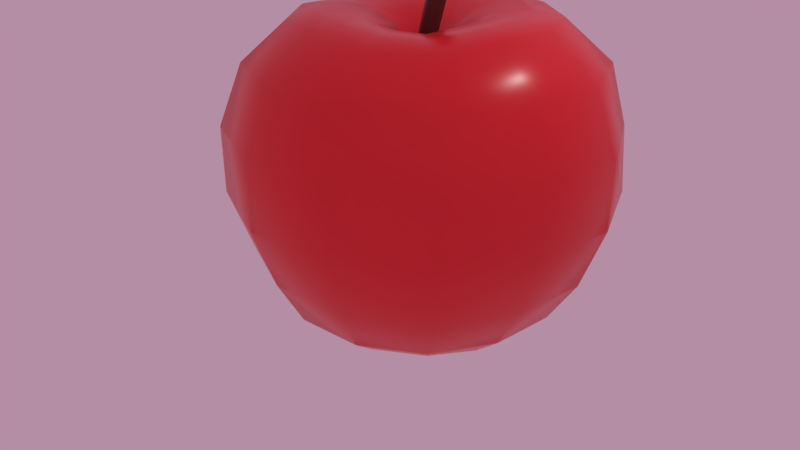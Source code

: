# Source: apple1_1.blend  (saved by Blender 3.6.11; exported with 4.5.12 LTS)
import bpy
from mathutils import Matrix  # noqa: F401  (used for matrix-valued properties, if any)

bpy.ops.wm.read_factory_settings(use_empty=True)
scene = bpy.context.scene
scene.name = 'Scene'

# ---- collections
col_collection_1 = bpy.data.collections.new('Collection 1'); scene.collection.children.link(col_collection_1)

# ---- images (referenced by path relative to the original .blend; pixels are not part of the script)
import os
ASSET_DIR = os.environ.get("B2B_ASSET_DIR", "")  # directory of the original .blend (textures are referenced by path, not embedded)
HERE = os.path.dirname(os.path.abspath(__file__))  # packed textures are extracted next to this script under _unpacked/

def load_image(name, relpath, width, height, colorspace="sRGB"):
    """Load a texture the original file referenced (path relative to the .blend, or extracted next to this script)."""
    p = next((c for c in (os.path.join(HERE, relpath), os.path.join(ASSET_DIR, relpath)) if relpath and os.path.exists(c)), "")
    if p:
        img = bpy.data.images.load(p, check_existing=True)
        img.name = name
    else:  # same state as the original file: an image datablock whose file is absent (Cycles renders it pink)
        img = bpy.data.images.new(name, width, height)
        img.source = "FILE"
        img.filepath = "//" + (relpath or name)
    img.colorspace_settings.name = colorspace
    return img
img_apple_1_material_roughness_jpg = load_image('Apple_1_material_Roughness.jpg', 'Apple_1_material_Roughness.jpg', 1024, 1024, 'sRGB')

# ---- materials (node trees are filled in below, after node groups)
mat_apple_1_material = bpy.data.materials.new('Apple_1_material')
mat_apple_1_material.alpha_threshold = 0.0
mat_apple_1_material.roughness = 0.5
mat_material = bpy.data.materials.new('Material')

# ---- node groups
ng_auto_smooth = bpy.data.node_groups.new('Auto Smooth', 'GeometryNodeTree')
_s = ng_auto_smooth.interface.new_socket(name='Geometry', in_out='OUTPUT', socket_type='NodeSocketGeometry')
_s = ng_auto_smooth.interface.new_socket(name='Geometry', in_out='INPUT', socket_type='NodeSocketGeometry')
_s = ng_auto_smooth.interface.new_socket(name='Angle', in_out='INPUT', socket_type='NodeSocketFloat')
_s.subtype = 'ANGLE'
_s.min_value = 0.0
_s.max_value = 3.142
ng_auto_smooth.is_modifier = True
_N = ng_auto_smooth.nodes; _L = ng_auto_smooth.links
n0 = _N.new('NodeGroupOutput'); n0.name = 'Group Output'; n0.location = (480, -100)
n1 = _N.new('NodeGroupInput'); n1.name = 'Group Input'; n1.location = (-420, -300)
n2 = _N.new('NodeGroupInput'); n2.name = 'Group Input.001'; n2.location = (-60, -100)
n3 = _N.new('GeometryNodeSetShadeSmooth'); n3.name = 'Set Shade Smooth'; n3.location = (120, -100)
n3.domain = 'EDGE'
n4 = _N.new('GeometryNodeSetShadeSmooth'); n4.name = 'Set Shade Smooth.001'; n4.location = (300, -100)
n5 = _N.new('GeometryNodeInputMeshEdgeAngle'); n5.name = 'Edge Angle'; n5.location = (-420, -220)
n6 = _N.new('GeometryNodeInputEdgeSmooth'); n6.name = 'Is Edge Smooth'; n6.location = (-60, -160)
n7 = _N.new('GeometryNodeInputShadeSmooth'); n7.name = 'Is Face Smooth'; n7.location = (-240, -340)
n8 = _N.new('FunctionNodeBooleanMath'); n8.name = 'Boolean Math'; n8.location = (-60, -220)
n9 = _N.new('FunctionNodeCompare'); n9.name = 'Compare'; n9.location = (-240, -180)
n9.operation = 'LESS_EQUAL'
_L.new(n5.outputs[0], n9.inputs[0])
_L.new(n4.outputs[0], n0.inputs[0])
_L.new(n1.outputs[1], n9.inputs[1])
_L.new(n9.outputs[0], n8.inputs[0])
_L.new(n7.outputs[0], n8.inputs[1])
_L.new(n2.outputs[0], n3.inputs[0])
_L.new(n6.outputs[0], n3.inputs[1])
_L.new(n3.outputs[0], n4.inputs[0])
_L.new(n8.outputs[0], n3.inputs[2])
n0.is_active_output = True

# ---- material node trees
mat_apple_1_material.use_nodes = True; mat_apple_1_material.node_tree.nodes.clear()
_N = mat_apple_1_material.node_tree.nodes; _L = mat_apple_1_material.node_tree.links
n0 = _N.new('ShaderNodeOutputMaterial'); n0.name = 'Material Output'; n0.location = (117, 334)
n1 = _N.new('ShaderNodeTexImage'); n1.name = 'Image Texture.001'; n1.location = (-540, 98)
n1.width = 154
n1.image = img_apple_1_material_roughness_jpg
n2 = _N.new('ShaderNodeBsdfPrincipled'); n2.name = 'Principled BSDF'; n2.location = (-218, 421)
n2.width = 226
n2.subsurface_method = 'BURLEY'
n2.inputs[0].default_value = (0.8, 0.01264, 0.01988, 1.0)
n2.inputs[3].default_value = 1.45
n2.inputs[9].default_value = (1.0, 1.0, 1.0)
n2.inputs[27].default_value = (0.0, 0.0, 0.0, 1.0)
n2.inputs[28].default_value = 1.0
n3 = _N.new('ShaderNodeTexImage'); n3.name = 'Image Texture.002'; n3.location = (-609, 434)
n3.image = img_apple_1_material_roughness_jpg
_L.new(n2.outputs[0], n0.inputs[0])
_L.new(n1.outputs[0], n2.inputs[2])
n0.is_active_output = True
mat_material.use_nodes = True; mat_material.node_tree.nodes.clear()
_N = mat_material.node_tree.nodes; _L = mat_material.node_tree.links
n0 = _N.new('ShaderNodeBsdfPrincipled'); n0.name = 'Principled BSDF'; n0.location = (10, 300)
n0.distribution = 'GGX'
n0.subsurface_method = 'RANDOM_WALK_SKIN'
n0.inputs[0].default_value = (0.08689, 0.01745, 0.01504, 1.0)
n0.inputs[3].default_value = 1.45
n0.inputs[27].default_value = (0.0, 0.0, 0.0, 1.0)
n0.inputs[28].default_value = 1.0
n1 = _N.new('ShaderNodeOutputMaterial'); n1.name = 'Material Output'; n1.location = (300, 300)
_L.new(n0.outputs[0], n1.inputs[0])
n1.is_active_output = True

# ---- world
world_world = bpy.data.worlds.new('World'); scene.world = world_world
world_world.color = (0.4575, 0.2714, 0.3721)
world_world.use_sun_shadow = False
world_world.sun_shadow_jitter_overblur = 0.0
world_world.cycles.sampling_method = 'MANUAL'

# ---- cameras
cam_camera = bpy.data.cameras.new('Camera')
cam_camera.clip_end = 100.0
cam_camera.lens = 35.0
cam_camera.sensor_width = 32.0
cam_camera.sensor_height = 18.0
cam_camera.ortho_scale = 7.314
cam_camera.dof.focus_distance = 0.0

# ---- lights
light_lamp = bpy.data.lights.new('Lamp', 'POINT')
light_lamp.transmission_factor = 0.0
light_lamp.cutoff_distance = 30.0
light_lamp.energy = 100.0
light_lamp.shadow_buffer_clip_start = 1.001
light_lamp.shadow_soft_size = 0.1
light_lamp.shadow_maximum_resolution = 0.006
light_lamp.use_absolute_resolution = True

# ---- meshes
me_apple = bpy.data.meshes.new('apple')
me_apple.from_pydata([(-0.2151, 0.01824, 0.7587), (-1.503, 0.06164, 1.225), (-1.978, 0.1315, 0.8408), (-2.215, 0.1154, 0.1476), (-2.159, 0.1154, -0.6285), (-0.4369, -0.06682, -2.184), (-0.1876, 0.1005, 0.7689), (-1.31, 0.7248, 1.291), (-1.796, 1.005, 0.849), (-2.007, 1.123, 0.1476), (-1.951, 1.122, -0.6285), (-1.778, 1.011, -1.352), (-1.505, 0.8103, -1.876), (-0.3526, 0.07284, -2.179), (0.05096, 0.01901, 0.6201), (-0.08949, 0.1785, 0.7736), (-0.8419, 1.203, 1.315), (-1.156, 1.604, 0.9215), (-1.3, 1.848, 0.171), (-1.297, 1.827, -0.6285), (-1.158, 1.654, -1.351), (-0.9576, 1.382, -1.878), (-0.1686, 0.2434, -2.179), (-0.1723, 1.422, 1.316), (-0.2273, 1.876, 0.9365), (-0.2649, 2.165, 0.2454), (-0.2649, 2.152, -0.6123), (-0.2281, 1.935, -1.35), (-0.1956, 1.623, -1.884), (0.03888, 0.1832, 0.7736), (0.5588, 1.321, 1.316), (0.8061, 1.721, 0.9366), (0.8928, 1.995, 0.2455), (0.8928, 1.982, -0.6123), (0.8086, 1.778, -1.35), (0.6206, 1.515, -1.884), (0.02701, 0.2354, -2.164), (0.1655, 0.09844, 0.7754), (1.118, 0.9615, 1.306), (1.549, 1.279, 0.8511), (1.695, 1.407, 0.1614), (1.73, 1.471, -0.6285), (1.551, 1.288, -1.351), (1.268, 1.095, -1.879), (0.1573, 0.06898, -2.179), (1.429, 0.3373, 1.328), (1.965, 0.4223, 0.8537), (2.215, 0.4858, 0.1476), (2.215, 0.4858, -0.6285), (1.968, 0.4218, -1.351), (1.631, 0.3782, -1.879), (0.1375, -0.08244, 0.7633), (1.396, -0.3282, 1.327), (1.888, -0.4532, 0.855), (2.138, -0.511, 0.1476), (2.138, -0.511, -0.6285), (1.894, -0.4559, -1.35), (1.586, -0.3874, -1.884), (0.2219, -0.1231, -2.165), (1.082, -0.9734, 1.24), (1.446, -1.264, 0.8416), (1.644, -1.44, 0.1476), (1.644, -1.44, -0.6285), (1.451, -1.27, -1.35), (1.22, -1.077, -1.884), (0.08333, -0.2918, -2.172), (0.03309, -0.2117, 0.7673), (0.5056, -1.332, 1.225), (0.6832, -1.791, 0.8408), (0.7774, -2.039, 0.1476), (0.7774, -2.039, -0.6285), (0.6857, -1.798, -1.35), (0.5779, -1.522, -1.884), (-0.08953, -0.164, 0.7735), (-0.1791, -1.407, 1.288), (-0.2432, -1.901, 0.8408), (-0.2709, -2.165, 0.1476), (-0.2709, -2.165, -0.6285), (-0.244, -1.909, -1.35), (-0.1996, -1.617, -1.884), (-0.1292, -0.3534, -2.179), (-0.08712, -0.0555, -2.111), (-0.8447, -1.153, 1.288), (-1.162, -1.549, 0.8408), (-1.307, -1.778, 0.1476), (-1.307, -1.778, -0.6285), (-1.166, -1.555, -1.35), (-0.954, -1.339, -1.882), (-0.3066, -0.2512, -2.179), (-0.1877, -0.06239, 0.7689), (-1.308, -0.5899, 1.288), (-1.792, -0.7434, 0.8408), (-2.005, -0.8752, 0.1476), (-1.949, -0.8752, -0.6285), (-1.779, -0.7469, -1.35), (-1.48, -0.7082, -1.882), (-1.964, 0.1306, -1.351), (-1.661, 0.04282, -1.88), (-1.177, 0.6485, -2.148), (-0.7512, 1.105, -2.15), (-0.1557, 1.306, -2.153), (0.4806, 1.223, -2.152), (0.9923, 0.8841, -2.15), (1.28, 0.3229, -2.15), (1.203, -0.2962, -2.216), (0.967, -0.8348, -2.153), (0.4579, -1.187, -2.153), (-0.1578, -1.263, -2.153), (-0.7495, -1.042, -2.152), (-1.165, -0.5543, -2.152), (-1.297, 0.03829, -2.129), (-1.158, 0.03767, 1.27), (-1.002, 0.5487, 1.348), (-0.6395, 0.9254, 1.37), (-0.1337, 1.1, 1.414), (0.4134, 1.028, 1.417), (0.8433, 0.7436, 1.368), (1.084, 0.2696, 1.382), (1.068, -0.2461, 1.37), (0.8257, -0.7306, 1.294), (0.3868, -1.014, 1.312), (-0.1371, -1.073, 1.357), (-0.641, -0.8814, 1.357), (-1.001, -0.4639, 1.347), (-0.6997, 0.0263, 1.245), (-0.6055, 0.3294, 1.278), (-0.3899, 0.5549, 1.292), (-0.09245, 0.6599, 1.341), (0.228, 0.6182, 1.34), (0.4829, 0.4482, 1.292), (0.6259, 0.1688, 1.3), (0.6183, -0.1378, 1.29), (0.4748, -0.4221, 1.243), (0.2158, -0.5919, 1.261), (-0.09399, -0.6274, 1.286), (-0.3906, -0.5147, 1.286), (-0.605, -0.271, 1.278), (-0.4535, 0.02182, 1.139), (-0.3946, 0.2136, 1.161), (-0.2582, 0.3577, 1.171), (-0.07115, 0.4247, 1.171), (0.1299, 0.3995, 1.171), (0.292, 0.2915, 1.172), (0.3837, 0.115, 1.178), (0.3793, -0.08026, 1.169), (0.2862, -0.2579, 1.137), (0.1233, -0.4325, 1.152), (-0.07188, -0.3896, 1.168), (-0.2583, -0.3182, 1.168), (-0.342, -0.1659, 1.16), (-0.2863, 0.02009, 0.994), (-0.264, 0.1423, 1.008), (-0.1769, 0.2342, 1.014), (-0.05832, 0.2773, 1.014), (0.06865, 0.2611, 1.013), (0.1711, 0.1916, 1.013), (0.2287, 0.08, 1.016), (0.2269, -0.0438, 1.01), (0.1694, -0.1767, 0.9914), (0.06575, -0.2932, 1.003), (-0.05871, -0.263, 1.012), (-0.1612, -0.1958, 1.012), (-0.2122, -0.09976, 1.008), (-0.8743, 0.3886, -2.336), (-0.5826, 0.7113, -2.337), (-0.1725, 0.8602, -2.338), (0.2644, 0.8057, -2.338), (0.6216, 0.5624, -2.337), (0.823, 0.1747, -2.337), (0.8168, -0.2565, -2.338), (0.6148, -0.6403, -2.338), (0.2609, -0.8887, -2.291), (-0.1731, -0.9395, -2.338), (-0.5823, -0.7852, -2.338), (-0.8542, -0.4443, -2.292), (-0.9525, -0.01481, -2.236), (-0.5377, 0.1902, -2.269), (-0.3732, 0.3732, -2.269), (-0.1417, 0.4584, -2.27), (0.1049, 0.4278, -2.27), (0.3071, 0.2895, -2.269), (0.4212, 0.07049, -2.269), (0.4187, -0.1741, -2.319), (0.3043, -0.3916, -2.27), (0.1043, -0.5378, -2.2), (-0.1504, -0.5666, -2.237), (-0.3732, -0.4736, -2.27), (-0.5367, -0.2867, -2.27), (-0.6039, -0.04654, -2.242), (0.02081, 0.1, 0.6141), (0.3298, 0.1931, 2.295), (0.1075, 0.04996, 0.6141), (0.4417, 0.1245, 2.295), (0.1075, -0.05011, 0.6141), (0.4417, 0.01114, 2.295), (0.02081, -0.1001, 0.6141), (0.3298, -0.03359, 2.295), (-0.06586, -0.05011, 0.6141), (0.2317, 0.0231, 2.295), (-0.06586, 0.04996, 0.6141), (0.2317, 0.1365, 2.295), (0.2966, 0.09943, 1.652), (0.3074, -0.007418, 1.652), (0.1981, -0.0711, 1.652), (0.09965, -0.01426, 1.652), (0.09965, 0.09943, 1.652), (0.1981, 0.1563, 1.652), (0.1364, 0.07417, 1.055), (0.1364, -0.03271, 1.055), (0.04386, -0.08615, 1.055), (-0.0487, -0.03271, 1.055), (-0.0487, 0.07417, 1.055), (0.04386, 0.1276, 1.055), (0.4585, 0.1287, 2.254), (0.3226, 0.2112, 2.254), (0.4585, -0.01235, 2.254), (0.3226, -0.07093, 2.254), (0.2004, -0.0003879, 2.254), (0.2004, 0.1407, 2.254), (0.3298, 0.07978, 2.338)], [], [(3, 2, 8, 9), (81, 5, 13), (150, 0, 6, 151), (97, 96, 11, 12), (4, 3, 9, 10), (2, 1, 7, 8), (110, 97, 12, 98), (0, 14, 6), (96, 4, 10, 11), (10, 9, 18, 19), (8, 7, 16, 17), (98, 12, 21, 99), (6, 14, 15), (11, 10, 19, 20), (9, 8, 17, 18), (81, 13, 22), (151, 6, 15, 152), (12, 11, 20, 21), (17, 16, 23, 24), (99, 21, 28, 100), (20, 19, 26, 27), (18, 17, 24, 25), (152, 15, 153), (21, 20, 27, 28), (19, 18, 25, 26), (100, 28, 35, 101), (15, 14, 29), (27, 26, 33, 34), (25, 24, 31, 32), (81, 22, 36), (153, 15, 29, 154), (28, 27, 34, 35), (26, 25, 32, 33), (24, 23, 30, 31), (34, 33, 41, 42), (32, 31, 39, 40), (81, 36, 44), (154, 29, 37, 155), (35, 34, 42, 43), (33, 32, 40, 41), (31, 30, 38, 39), (101, 35, 43, 102), (29, 14, 37), (40, 39, 46, 47), (155, 37, 156), (43, 42, 49, 50), (41, 40, 47, 48), (39, 38, 45, 46), (102, 43, 50, 103), (42, 41, 48, 49), (156, 37, 51, 157), (50, 49, 56, 57), (48, 47, 54, 55), (46, 45, 52, 53), (103, 50, 57, 104), (37, 14, 51), (49, 48, 55, 56), (47, 46, 53, 54), (81, 44, 58), (55, 54, 61, 62), (53, 52, 59, 60), (104, 57, 64, 105), (56, 55, 62, 63), (54, 53, 60, 61), (81, 58, 65), (157, 51, 158), (57, 56, 63, 64), (60, 59, 67, 68), (105, 64, 72, 106), (51, 14, 66), (63, 62, 70, 71), (61, 60, 68, 69), (158, 51, 66, 159), (64, 63, 71, 72), (62, 61, 69, 70), (66, 14, 73), (71, 70, 77, 78), (69, 68, 75, 76), (81, 65, 80), (159, 66, 73, 160), (72, 71, 78, 79), (70, 69, 76, 77), (68, 67, 74, 75), (106, 72, 79, 107), (76, 75, 83, 84), (81, 80, 88), (160, 73, 161), (79, 78, 86, 87), (77, 76, 84, 85), (75, 74, 82, 83), (107, 79, 87, 108), (78, 77, 85, 86), (161, 73, 89, 162), (87, 86, 94, 95), (85, 84, 92, 93), (83, 82, 90, 91), (108, 87, 95, 109), (73, 14, 89), (86, 85, 93, 94), (84, 83, 91, 92), (95, 94, 96, 97), (93, 92, 3, 4), (91, 90, 1, 2), (109, 95, 97, 110), (89, 14, 0), (94, 93, 4, 96), (92, 91, 2, 3), (81, 88, 5), (162, 89, 0, 150), (174, 109, 110, 175), (173, 108, 109, 174), (172, 107, 108, 173), (171, 106, 107, 172), (170, 105, 106, 171), (169, 104, 105, 170), (168, 103, 104, 169), (167, 102, 103, 168), (166, 101, 102, 167), (165, 100, 101, 166), (164, 99, 100, 165), (163, 98, 99, 164), (175, 110, 98, 163), (90, 123, 111, 1), (82, 122, 123, 90), (74, 121, 122, 82), (67, 120, 121, 74), (59, 119, 120, 67), (52, 118, 119, 59), (45, 117, 118, 52), (38, 116, 117, 45), (30, 115, 116, 38), (23, 114, 115, 30), (16, 113, 114, 23), (7, 112, 113, 16), (1, 111, 112, 7), (123, 136, 124, 111), (122, 135, 136, 123), (121, 134, 135, 122), (120, 133, 134, 121), (119, 132, 133, 120), (118, 131, 132, 119), (117, 130, 131, 118), (116, 129, 130, 117), (115, 128, 129, 116), (114, 127, 128, 115), (113, 126, 127, 114), (112, 125, 126, 113), (111, 124, 125, 112), (136, 149, 137, 124), (135, 148, 149, 136), (134, 147, 148, 135), (133, 146, 147, 134), (132, 145, 146, 133), (131, 144, 145, 132), (130, 143, 144, 131), (129, 142, 143, 130), (128, 141, 142, 129), (127, 140, 141, 128), (126, 139, 140, 127), (125, 138, 139, 126), (124, 137, 138, 125), (149, 162, 150, 137), (148, 161, 162, 149), (147, 160, 161, 148), (146, 159, 160, 147), (145, 158, 159, 146), (144, 157, 158, 145), (143, 156, 157, 144), (142, 155, 156, 143), (141, 154, 155, 142), (140, 153, 154, 141), (139, 152, 153, 140), (138, 151, 152, 139), (137, 150, 151, 138), (188, 175, 163, 176), (176, 163, 164, 177), (177, 164, 165, 178), (178, 165, 166, 179), (179, 166, 167, 180), (180, 167, 168, 181), (181, 168, 169, 182), (182, 169, 170, 183), (183, 170, 171, 184), (184, 171, 172, 185), (185, 172, 173, 186), (186, 173, 174, 187), (187, 174, 175, 188), (88, 187, 188, 5), (88, 186, 187), (80, 185, 186, 88), (65, 184, 185, 80), (65, 183, 184), (58, 182, 183, 65), (44, 181, 182, 58), (44, 180, 181), (36, 179, 180, 44), (22, 178, 179, 36), (22, 177, 178), (13, 176, 177, 22), (5, 188, 176, 13), (206, 214, 213, 201), (201, 213, 215, 202), (202, 215, 216, 203), (196, 194, 219), (203, 216, 217, 204), (204, 217, 218, 205), (189, 191, 193, 195, 197, 199), (212, 206, 201, 207), (207, 201, 202, 208), (208, 202, 203, 209), (209, 203, 204, 210), (210, 204, 205, 211), (211, 205, 206, 212), (199, 211, 212, 189), (197, 210, 211, 199), (195, 209, 210, 197), (193, 208, 209, 195), (191, 207, 208, 193), (189, 212, 207, 191), (205, 218, 214, 206), (190, 192, 213, 214), (192, 194, 215, 213), (194, 196, 216, 215), (196, 198, 217, 216), (198, 200, 218, 217), (200, 190, 214, 218), (198, 196, 219), (200, 198, 219), (192, 190, 219), (190, 200, 219), (194, 192, 219)])
me_apple.polygons.foreach_set('use_smooth', [True] * 231)
me_apple.polygons.foreach_set('material_index', [0, 0, 0, 0, 0, 0, 0, 0, 0, 0, 0, 0, 0, 0, 0, 0, 0, 0, 0, 0, 0, 0, 0, 0, 0, 0, 0, 0, 0, 0, 0, 0, 0, 0, 0, 0, 0, 0, 0, 0, 0, 0, 1, 0, 0, 0, 0, 0, 0, 0, 0, 0, 0, 0, 0, 0, 0, 0, 0, 0, 0, 0, 0, 0, 0, 0, 0, 0, 0, 0, 0, 0, 0, 0, 0, 1, 0, 0, 0, 0, 0, 0, 0, 0, 0, 0, 1, 0, 0, 0, 0, 0, 0, 0, 0, 0, 0, 0, 0, 0, 0, 0, 0, 0, 0, 0, 0, 0, 0, 0, 0, 0, 0, 0, 0, 0, 0, 0, 0, 0, 0, 0, 0, 0, 0, 0, 0, 0, 0, 0, 0, 0, 0, 0, 0, 0, 0, 0, 0, 0, 0, 0, 0, 0, 0, 0, 0, 0, 0, 0, 0, 0, 0, 0, 0, 0, 0, 0, 0, 0, 0, 0, 0, 0, 0, 0, 0, 0, 0, 0, 0, 0, 0, 0, 0, 0, 0, 0, 0, 0, 0, 0, 0, 0, 0, 0, 0, 0, 0, 0, 0, 0, 0, 0, 0, 0, 0, 0, 0, 0, 1, 1, 1, 1, 1, 1, 1, 1, 1, 1, 1, 1, 1, 1, 1, 1, 1, 1, 1, 1, 1, 1, 1, 1, 1, 1, 1, 1, 1, 1, 1])
_uv = me_apple.uv_layers.new(name='UVMap')
_uv.uv.foreach_set('vector', [0.4531, 0.4659, 0.5174, 0.4321, 0.5668, 0.4903, 0.5277, 0.5496, 0.2377, 0.7637, 0.2157, 0.7619, 0.222, 0.7537, 0.2838, 0.2986, 0.28, 0.2785, 0.2846, 0.2769, 0.2976, 0.2937, 0.1258, 0.7436, 0.07907, 0.7294, 0.1055, 0.6572, 0.1434, 0.6899, 0.3489, 0.5239, 0.4531, 0.4659, 0.5277, 0.5496, 0.4732, 0.6446, 0.5174, 0.4321, 0.5593, 0.4023, 0.5982, 0.4406, 0.5668, 0.4903, 0.1568, 0.7479, 0.1258, 0.7436, 0.1434, 0.6899, 0.1703, 0.7073, 0.28, 0.2785, 0.2776, 0.2662, 0.2846, 0.2769, 0.07907, 0.7294, 0.001696, 0.7187, 0.04818, 0.6131, 0.1055, 0.6572, 0.4732, 0.6446, 0.5277, 0.5496, 0.6312, 0.5847, 0.6184, 0.6893, 0.5668, 0.4903, 0.5982, 0.4406, 0.6479, 0.455, 0.6393, 0.5061, 0.1703, 0.7073, 0.1434, 0.6899, 0.1873, 0.653, 0.2027, 0.6802, 0.2846, 0.2769, 0.2776, 0.2662, 0.288, 0.2709, 0.1055, 0.6572, 0.04818, 0.6131, 0.1272, 0.5444, 0.1642, 0.6095, 0.5277, 0.5496, 0.5668, 0.4903, 0.6393, 0.5061, 0.6312, 0.5847, 0.2377, 0.7637, 0.222, 0.7537, 0.2348, 0.7446, 0.2976, 0.2937, 0.2846, 0.2769, 0.288, 0.2709, 0.3077, 0.2829, 0.1434, 0.6899, 0.1055, 0.6572, 0.1642, 0.6095, 0.1873, 0.653, 0.6393, 0.5061, 0.6479, 0.455, 0.7003, 0.4449, 0.7184, 0.4891, 0.2027, 0.6802, 0.1873, 0.653, 0.2441, 0.6431, 0.244, 0.6723, 0.1642, 0.6095, 0.1272, 0.5444, 0.2435, 0.5155, 0.2452, 0.5929, 0.6312, 0.5847, 0.6393, 0.5061, 0.7184, 0.4891, 0.7437, 0.5564, 0.3077, 0.2829, 0.288, 0.2709, 0.3109, 0.2678, 0.1873, 0.653, 0.1642, 0.6095, 0.2452, 0.5929, 0.2441, 0.6431, 0.6184, 0.6893, 0.6312, 0.5847, 0.7437, 0.5564, 0.7923, 0.6711, 0.244, 0.6723, 0.2441, 0.6431, 0.3013, 0.6571, 0.2858, 0.6823, 0.288, 0.2709, 0.2776, 0.2662, 0.2871, 0.2637, 0.2452, 0.5929, 0.2435, 0.5155, 0.3701, 0.5485, 0.3307, 0.6176, 0.7437, 0.5564, 0.7184, 0.4891, 0.7856, 0.4363, 0.8419, 0.4833, 0.2377, 0.7637, 0.2348, 0.7446, 0.2468, 0.7468, 0.3109, 0.2678, 0.288, 0.2709, 0.2871, 0.2637, 0.3065, 0.2534, 0.2441, 0.6431, 0.2452, 0.5929, 0.3307, 0.6176, 0.3013, 0.6571, 0.7923, 0.6711, 0.7437, 0.5564, 0.8419, 0.4833, 0.935, 0.5501, 0.7184, 0.4891, 0.7003, 0.4449, 0.7449, 0.4123, 0.7856, 0.4363, 0.3307, 0.6176, 0.3701, 0.5485, 0.4486, 0.6248, 0.3885, 0.6675, 0.8419, 0.4833, 0.7856, 0.4363, 0.8245, 0.3764, 0.8948, 0.389, 0.2377, 0.7637, 0.2468, 0.7468, 0.2539, 0.7578, 0.3065, 0.2534, 0.2871, 0.2637, 0.2809, 0.258, 0.2975, 0.2418, 0.3013, 0.6571, 0.3307, 0.6176, 0.3885, 0.6675, 0.3443, 0.6926, 0.935, 0.5501, 0.8419, 0.4833, 0.8948, 0.389, 0.9929, 0.4106, 0.7856, 0.4363, 0.7449, 0.4123, 0.769, 0.3684, 0.8245, 0.3764, 0.2858, 0.6823, 0.3013, 0.6571, 0.3443, 0.6926, 0.3177, 0.7088, 0.2871, 0.2637, 0.2776, 0.2662, 0.2809, 0.258, 0.8948, 0.389, 0.8245, 0.3764, 0.822, 0.2972, 0.8892, 0.2772, 0.2975, 0.2418, 0.2809, 0.258, 0.283, 0.2356, 0.3443, 0.6926, 0.3885, 0.6675, 0.4142, 0.7449, 0.365, 0.7472, 0.9929, 0.4106, 0.8948, 0.389, 0.8892, 0.2772, 0.9856, 0.249, 0.8245, 0.3764, 0.769, 0.3684, 0.7676, 0.3155, 0.822, 0.2972, 0.3177, 0.7088, 0.3443, 0.6926, 0.365, 0.7472, 0.3331, 0.7489, 0.3885, 0.6675, 0.4486, 0.6248, 0.4885, 0.7355, 0.4142, 0.7449, 0.283, 0.2356, 0.2809, 0.258, 0.2715, 0.2605, 0.2676, 0.2356, 0.365, 0.7472, 0.4142, 0.7449, 0.4017, 0.8188, 0.3549, 0.8023, 0.9856, 0.249, 0.8892, 0.2772, 0.8355, 0.1862, 0.9116, 0.1169, 0.822, 0.2972, 0.7676, 0.3155, 0.7414, 0.2735, 0.7814, 0.2366, 0.3331, 0.7489, 0.365, 0.7472, 0.3549, 0.8023, 0.3211, 0.7892, 0.2809, 0.258, 0.2776, 0.2662, 0.2715, 0.2605, 0.4142, 0.7449, 0.4885, 0.7355, 0.4731, 0.8438, 0.4017, 0.8188, 0.8892, 0.2772, 0.822, 0.2972, 0.7814, 0.2366, 0.8355, 0.1862, 0.2377, 0.7637, 0.2539, 0.7578, 0.2561, 0.77, 0.9116, 0.1169, 0.8355, 0.1862, 0.7419, 0.1242, 0.7786, 0.02774, 0.7814, 0.2366, 0.7414, 0.2735, 0.6989, 0.2384, 0.7184, 0.1922, 0.3211, 0.7892, 0.3549, 0.8023, 0.322, 0.8484, 0.3026, 0.8241, 0.4017, 0.8188, 0.4731, 0.8438, 0.4086, 0.9404, 0.356, 0.8845, 0.8355, 0.1862, 0.7814, 0.2366, 0.7184, 0.1922, 0.7419, 0.1242, 0.2377, 0.7637, 0.2561, 0.77, 0.2466, 0.7797, 0.2676, 0.2356, 0.2715, 0.2605, 0.2525, 0.2473, 0.3549, 0.8023, 0.4017, 0.8188, 0.356, 0.8845, 0.322, 0.8484, 0.7184, 0.1922, 0.6989, 0.2384, 0.6451, 0.2337, 0.6398, 0.1817, 0.3026, 0.8241, 0.322, 0.8484, 0.2721, 0.8737, 0.2655, 0.8435, 0.2715, 0.2605, 0.2776, 0.2662, 0.2657, 0.2674, 0.356, 0.8845, 0.4086, 0.9404, 0.3053, 0.997, 0.2845, 0.9226, 0.7419, 0.1242, 0.7184, 0.1922, 0.6398, 0.1817, 0.6313, 0.1115, 0.2525, 0.2473, 0.2715, 0.2605, 0.2657, 0.2674, 0.2437, 0.2654, 0.322, 0.8484, 0.356, 0.8845, 0.2845, 0.9226, 0.2721, 0.8737, 0.7786, 0.02774, 0.7419, 0.1242, 0.6313, 0.1115, 0.6204, 0.008331, 0.2657, 0.2674, 0.2776, 0.2662, 0.2685, 0.2744, 0.2845, 0.9226, 0.3053, 0.997, 0.1865, 0.9984, 0.2028, 0.9225, 0.6313, 0.1115, 0.6398, 0.1817, 0.5651, 0.2113, 0.526, 0.1503, 0.2377, 0.7637, 0.2466, 0.7797, 0.2329, 0.7821, 0.2437, 0.2654, 0.2657, 0.2674, 0.2685, 0.2744, 0.2466, 0.2809, 0.2721, 0.8737, 0.2845, 0.9226, 0.2028, 0.9225, 0.2161, 0.8749, 0.6204, 0.008331, 0.6313, 0.1115, 0.526, 0.1503, 0.4687, 0.0626, 0.6398, 0.1817, 0.6451, 0.2337, 0.5967, 0.2557, 0.5651, 0.2113, 0.2655, 0.8435, 0.2721, 0.8737, 0.2161, 0.8749, 0.2236, 0.8443, 0.526, 0.1503, 0.5651, 0.2113, 0.5097, 0.2748, 0.4467, 0.2385, 0.2377, 0.7637, 0.2329, 0.7821, 0.2226, 0.7744, 0.2466, 0.2809, 0.2685, 0.2744, 0.2559, 0.2919, 0.2161, 0.8749, 0.2028, 0.9225, 0.1276, 0.8819, 0.1645, 0.849, 0.4687, 0.0626, 0.526, 0.1503, 0.4467, 0.2385, 0.3531, 0.188, 0.5651, 0.2113, 0.5967, 0.2557, 0.561, 0.2957, 0.5097, 0.2748, 0.2236, 0.8443, 0.2161, 0.8749, 0.1645, 0.849, 0.1854, 0.8253, 0.2028, 0.9225, 0.1865, 0.9984, 0.07684, 0.9413, 0.1276, 0.8819, 0.2559, 0.2919, 0.2685, 0.2744, 0.2752, 0.2786, 0.2666, 0.2977, 0.1645, 0.849, 0.1276, 0.8819, 0.08317, 0.8066, 0.1322, 0.7993, 0.3531, 0.188, 0.4467, 0.2385, 0.4223, 0.3588, 0.3111, 0.3577, 0.5097, 0.2748, 0.561, 0.2957, 0.5504, 0.3497, 0.499, 0.3582, 0.1854, 0.8253, 0.1645, 0.849, 0.1322, 0.7993, 0.162, 0.789, 0.2685, 0.2744, 0.2776, 0.2662, 0.2752, 0.2786, 0.1276, 0.8819, 0.07684, 0.9413, 0.01152, 0.8348, 0.08317, 0.8066, 0.4467, 0.2385, 0.5097, 0.2748, 0.499, 0.3582, 0.4223, 0.3588, 0.1322, 0.7993, 0.08317, 0.8066, 0.07907, 0.7294, 0.1258, 0.7436, 0.3111, 0.3577, 0.4223, 0.3588, 0.4531, 0.4659, 0.3489, 0.5239, 0.499, 0.3582, 0.5504, 0.3497, 0.5593, 0.4023, 0.5174, 0.4321, 0.162, 0.789, 0.1322, 0.7993, 0.1258, 0.7436, 0.1568, 0.7479, 0.2752, 0.2786, 0.2776, 0.2662, 0.28, 0.2785, 0.08317, 0.8066, 0.01152, 0.8348, 0.001696, 0.7187, 0.07907, 0.7294, 0.4223, 0.3588, 0.499, 0.3582, 0.5174, 0.4321, 0.4531, 0.4659, 0.2377, 0.7637, 0.2226, 0.7744, 0.2157, 0.7619, 0.2666, 0.2977, 0.2752, 0.2786, 0.28, 0.2785, 0.2838, 0.2986, 0.1851, 0.7839, 0.162, 0.789, 0.1568, 0.7479, 0.1812, 0.7544, 0.2009, 0.8072, 0.1854, 0.8253, 0.162, 0.789, 0.1851, 0.7839, 0.2253, 0.8199, 0.2236, 0.8443, 0.1854, 0.8253, 0.2009, 0.8072, 0.2541, 0.8202, 0.2655, 0.8435, 0.2236, 0.8443, 0.2253, 0.8199, 0.2792, 0.8064, 0.3026, 0.8241, 0.2655, 0.8435, 0.2541, 0.8202, 0.2953, 0.7834, 0.3211, 0.7892, 0.3026, 0.8241, 0.2792, 0.8064, 0.299, 0.7557, 0.3331, 0.7489, 0.3211, 0.7892, 0.2953, 0.7834, 0.2888, 0.7287, 0.3177, 0.7088, 0.3331, 0.7489, 0.299, 0.7557, 0.2672, 0.7102, 0.2858, 0.6823, 0.3177, 0.7088, 0.2888, 0.7287, 0.2393, 0.7035, 0.244, 0.6723, 0.2858, 0.6823, 0.2672, 0.7102, 0.2116, 0.7099, 0.2027, 0.6802, 0.244, 0.6723, 0.2393, 0.7035, 0.1907, 0.7282, 0.1703, 0.7073, 0.2027, 0.6802, 0.2116, 0.7099, 0.1812, 0.7544, 0.1568, 0.7479, 0.1703, 0.7073, 0.1907, 0.7282, 0.5504, 0.3497, 0.5757, 0.347, 0.5829, 0.3875, 0.5593, 0.4023, 0.561, 0.2957, 0.5849, 0.3067, 0.5757, 0.347, 0.5504, 0.3497, 0.5967, 0.2557, 0.6114, 0.2765, 0.5849, 0.3067, 0.561, 0.2957, 0.6451, 0.2337, 0.6486, 0.2612, 0.6114, 0.2765, 0.5967, 0.2557, 0.6989, 0.2384, 0.6893, 0.265, 0.6486, 0.2612, 0.6451, 0.2337, 0.7414, 0.2735, 0.7227, 0.2902, 0.6893, 0.265, 0.6989, 0.2384, 0.7676, 0.3155, 0.7417, 0.3234, 0.7227, 0.2902, 0.7414, 0.2735, 0.769, 0.3684, 0.7424, 0.3636, 0.7417, 0.3234, 0.7676, 0.3155, 0.7449, 0.4123, 0.7239, 0.3976, 0.7424, 0.3636, 0.769, 0.3684, 0.7003, 0.4449, 0.691, 0.4214, 0.7239, 0.3976, 0.7449, 0.4123, 0.6479, 0.455, 0.6514, 0.4286, 0.691, 0.4214, 0.7003, 0.4449, 0.5982, 0.4406, 0.6131, 0.4169, 0.6514, 0.4286, 0.6479, 0.455, 0.5593, 0.4023, 0.5829, 0.3875, 0.6131, 0.4169, 0.5982, 0.4406, 0.5757, 0.347, 0.609, 0.3459, 0.6142, 0.3695, 0.5829, 0.3875, 0.5849, 0.3067, 0.6145, 0.3223, 0.609, 0.3459, 0.5757, 0.347, 0.6114, 0.2765, 0.6301, 0.3045, 0.6145, 0.3223, 0.5849, 0.3067, 0.6486, 0.2612, 0.6524, 0.2965, 0.6301, 0.3045, 0.6114, 0.2765, 0.6893, 0.265, 0.6762, 0.299, 0.6524, 0.2965, 0.6486, 0.2612, 0.7227, 0.2902, 0.6963, 0.3127, 0.6762, 0.299, 0.6893, 0.265, 0.7417, 0.3234, 0.7073, 0.3327, 0.6963, 0.3127, 0.7227, 0.2902, 0.7424, 0.3636, 0.7072, 0.3563, 0.7073, 0.3327, 0.7417, 0.3234, 0.7239, 0.3976, 0.6971, 0.3772, 0.7072, 0.3563, 0.7424, 0.3636, 0.691, 0.4214, 0.6779, 0.3912, 0.6971, 0.3772, 0.7239, 0.3976, 0.6514, 0.4286, 0.6542, 0.3943, 0.6779, 0.3912, 0.691, 0.4214, 0.6131, 0.4169, 0.6316, 0.3872, 0.6542, 0.3943, 0.6514, 0.4286, 0.5829, 0.3875, 0.6142, 0.3695, 0.6316, 0.3872, 0.6131, 0.4169, 0.609, 0.3459, 0.6311, 0.3437, 0.632, 0.3596, 0.6142, 0.3695, 0.6145, 0.3223, 0.6315, 0.3314, 0.6311, 0.3437, 0.609, 0.3459, 0.6301, 0.3045, 0.6406, 0.3206, 0.6315, 0.3314, 0.6145, 0.3223, 0.6524, 0.2965, 0.6524, 0.3125, 0.6406, 0.3206, 0.6301, 0.3045, 0.6762, 0.299, 0.6688, 0.3178, 0.6524, 0.3125, 0.6524, 0.2965, 0.6963, 0.3127, 0.6811, 0.3254, 0.6688, 0.3178, 0.6762, 0.299, 0.7073, 0.3327, 0.6877, 0.3376, 0.6811, 0.3254, 0.6963, 0.3127, 0.7072, 0.3563, 0.6875, 0.3518, 0.6877, 0.3376, 0.7073, 0.3327, 0.6971, 0.3772, 0.6807, 0.364, 0.6875, 0.3518, 0.7072, 0.3563, 0.6779, 0.3912, 0.6692, 0.3723, 0.6807, 0.364, 0.6971, 0.3772, 0.6542, 0.3943, 0.6554, 0.3748, 0.6692, 0.3723, 0.6779, 0.3912, 0.6316, 0.3872, 0.6419, 0.3703, 0.6554, 0.3748, 0.6542, 0.3943, 0.6142, 0.3695, 0.632, 0.3596, 0.6419, 0.3703, 0.6316, 0.3872, 0.6311, 0.3437, 0.6448, 0.3439, 0.6447, 0.3524, 0.632, 0.3596, 0.6315, 0.3314, 0.6449, 0.3372, 0.6448, 0.3439, 0.6311, 0.3437, 0.6406, 0.3206, 0.6485, 0.3308, 0.6449, 0.3372, 0.6315, 0.3314, 0.6524, 0.3125, 0.6543, 0.326, 0.6485, 0.3308, 0.6406, 0.3206, 0.6688, 0.3178, 0.6626, 0.3294, 0.6543, 0.326, 0.6524, 0.3125, 0.6811, 0.3254, 0.6696, 0.3346, 0.6626, 0.3294, 0.6688, 0.3178, 0.6877, 0.3376, 0.6734, 0.3411, 0.6696, 0.3346, 0.6811, 0.3254, 0.6875, 0.3518, 0.6732, 0.3487, 0.6734, 0.3411, 0.6877, 0.3376, 0.6807, 0.364, 0.6696, 0.3554, 0.6732, 0.3487, 0.6875, 0.3518, 0.6692, 0.3723, 0.6634, 0.3598, 0.6696, 0.3554, 0.6807, 0.364, 0.6554, 0.3748, 0.656, 0.3608, 0.6634, 0.3598, 0.6692, 0.3723, 0.6419, 0.3703, 0.6489, 0.3583, 0.656, 0.3608, 0.6554, 0.3748, 0.632, 0.3596, 0.6447, 0.3524, 0.6489, 0.3583, 0.6419, 0.3703, 0.2044, 0.7592, 0.1812, 0.7544, 0.1907, 0.7282, 0.2104, 0.7441, 0.2104, 0.7441, 0.1907, 0.7282, 0.2116, 0.7099, 0.2225, 0.7336, 0.2225, 0.7336, 0.2116, 0.7099, 0.2393, 0.7035, 0.2382, 0.73, 0.2382, 0.73, 0.2393, 0.7035, 0.2672, 0.7102, 0.2539, 0.7339, 0.2539, 0.7339, 0.2672, 0.7102, 0.2888, 0.7287, 0.2659, 0.7444, 0.2659, 0.7444, 0.2888, 0.7287, 0.299, 0.7557, 0.2717, 0.7595, 0.2717, 0.7595, 0.299, 0.7557, 0.2953, 0.7834, 0.2707, 0.7756, 0.2707, 0.7756, 0.2953, 0.7834, 0.2792, 0.8064, 0.261, 0.7881, 0.261, 0.7881, 0.2792, 0.8064, 0.2541, 0.8202, 0.2463, 0.7955, 0.2463, 0.7955, 0.2541, 0.8202, 0.2253, 0.8199, 0.2297, 0.7958, 0.2297, 0.7958, 0.2253, 0.8199, 0.2009, 0.8072, 0.216, 0.7886, 0.216, 0.7886, 0.2009, 0.8072, 0.1851, 0.7839, 0.2067, 0.7756, 0.2067, 0.7756, 0.1851, 0.7839, 0.1812, 0.7544, 0.2044, 0.7592, 0.2226, 0.7744, 0.2067, 0.7756, 0.2044, 0.7592, 0.2157, 0.7619, 0.2226, 0.7744, 0.216, 0.7886, 0.2067, 0.7756, 0.2329, 0.7821, 0.2297, 0.7958, 0.216, 0.7886, 0.2226, 0.7744, 0.2466, 0.7797, 0.2463, 0.7955, 0.2297, 0.7958, 0.2329, 0.7821, 0.2466, 0.7797, 0.261, 0.7881, 0.2463, 0.7955, 0.2561, 0.77, 0.2707, 0.7756, 0.261, 0.7881, 0.2466, 0.7797, 0.2539, 0.7578, 0.2717, 0.7595, 0.2707, 0.7756, 0.2561, 0.77, 0.2539, 0.7578, 0.2659, 0.7444, 0.2717, 0.7595, 0.2468, 0.7468, 0.2539, 0.7339, 0.2659, 0.7444, 0.2539, 0.7578, 0.2348, 0.7446, 0.2382, 0.73, 0.2539, 0.7339, 0.2468, 0.7468, 0.2348, 0.7446, 0.2225, 0.7336, 0.2382, 0.73, 0.222, 0.7537, 0.2104, 0.7441, 0.2225, 0.7336, 0.2348, 0.7446, 0.2157, 0.7619, 0.2044, 0.7592, 0.2104, 0.7441, 0.222, 0.7537, 0.3001, 0.4282, 0.3099, 0.4882, 0.2949, 0.4926, 0.2893, 0.4311, 0.2893, 0.4311, 0.2949, 0.4926, 0.281, 0.4933, 0.2787, 0.4317, 0.2787, 0.4317, 0.281, 0.4933, 0.2667, 0.4906, 0.2663, 0.4293, 0.189, 0.3756, 0.1947, 0.3653, 0.2002, 0.3761, 0.2663, 0.4293, 0.2667, 0.4906, 0.253, 0.4884, 0.255, 0.4272, 0.255, 0.4272, 0.253, 0.4884, 0.2393, 0.4884, 0.2433, 0.4274, 0.2023, 0.4001, 0.1974, 0.4088, 0.1874, 0.4088, 0.1824, 0.4001, 0.1874, 0.3915, 0.1974, 0.3915, 0.297, 0.3668, 0.3001, 0.4282, 0.2893, 0.4311, 0.2865, 0.3685, 0.2865, 0.3685, 0.2893, 0.4311, 0.2787, 0.4317, 0.2755, 0.3685, 0.2755, 0.3685, 0.2787, 0.4317, 0.2663, 0.4293, 0.2648, 0.3671, 0.2648, 0.3671, 0.2663, 0.4293, 0.255, 0.4272, 0.2545, 0.3661, 0.2545, 0.3661, 0.255, 0.4272, 0.2433, 0.4274, 0.2443, 0.3665, 0.2443, 0.3665, 0.2433, 0.4274, 0.2321, 0.4292, 0.234, 0.368, 0.2445, 0.3236, 0.2443, 0.3665, 0.234, 0.368, 0.2344, 0.3243, 0.2545, 0.3232, 0.2545, 0.3661, 0.2443, 0.3665, 0.2445, 0.3236, 0.2646, 0.3234, 0.2648, 0.3671, 0.2545, 0.3661, 0.2545, 0.3232, 0.2744, 0.3239, 0.2755, 0.3685, 0.2648, 0.3671, 0.2646, 0.3234, 0.2841, 0.324, 0.2865, 0.3685, 0.2755, 0.3685, 0.2744, 0.3239, 0.2939, 0.3232, 0.297, 0.3668, 0.2865, 0.3685, 0.2841, 0.324, 0.2433, 0.4274, 0.2393, 0.4884, 0.2254, 0.4899, 0.2321, 0.4292, 0.2108, 0.3762, 0.2049, 0.3663, 0.2075, 0.3614, 0.216, 0.3771, 0.2049, 0.3663, 0.1947, 0.3653, 0.1908, 0.3607, 0.2075, 0.3614, 0.1947, 0.3653, 0.189, 0.3756, 0.1824, 0.3764, 0.1908, 0.3607, 0.189, 0.3756, 0.1945, 0.3858, 0.1908, 0.3912, 0.1824, 0.3764, 0.1945, 0.3858, 0.2058, 0.3854, 0.2076, 0.3912, 0.1908, 0.3912, 0.2058, 0.3854, 0.2108, 0.3762, 0.216, 0.3771, 0.2076, 0.3912, 0.1945, 0.3858, 0.189, 0.3756, 0.2002, 0.3761, 0.2058, 0.3854, 0.1945, 0.3858, 0.2002, 0.3761, 0.2049, 0.3663, 0.2108, 0.3762, 0.2002, 0.3761, 0.2108, 0.3762, 0.2058, 0.3854, 0.2002, 0.3761, 0.1947, 0.3653, 0.2049, 0.3663, 0.2002, 0.3761])
me_apple.materials.append(mat_apple_1_material)
me_apple.materials.append(mat_material)
me_apple.use_remesh_preserve_volume = False
me_apple.use_remesh_preserve_attributes = False
me_apple.use_mirror_vertex_groups = False
me_apple.update()

# ---- objects
ob_apple_1 = bpy.data.objects.new('Apple_1', me_apple)
ob_lamp = bpy.data.objects.new('Lamp', light_lamp)
ob_camera = bpy.data.objects.new('Camera', cam_camera)

# ---- transforms, parenting, visibility, modifiers, constraints
ob_apple_1.location = (0.9313, 0.0, 1.934)
ob_apple_1.lineart.crease_threshold = 0.0
_m = ob_apple_1.modifiers.new('Auto Smooth', 'NODES')
_m.node_group = ng_auto_smooth
_gi = [s.identifier for s in ng_auto_smooth.interface.items_tree if s.item_type == 'SOCKET' and s.in_out == 'INPUT']
_m[_gi[1]] = 3.131  # Angle
ob_lamp.location = (4.076, 1.005, 5.904)
ob_lamp.rotation_euler = (0.6503, 0.05522, 1.866)
ob_lamp.lock_rotations_4d = False
ob_lamp.empty_display_type = 'ARROWS'
ob_lamp.color = (0.0, 0.0, 0.0, 0.0)
ob_lamp.lineart.crease_threshold = 0.0
ob_camera.location = (7.481, -6.508, 5.344)
ob_camera.rotation_euler = (1.109, 0.0, 0.8149)
ob_camera.lock_rotations_4d = False
ob_camera.empty_display_type = 'ARROWS'
ob_camera.color = (0.0, 0.0, 0.0, 0.0)
ob_camera.display_type = 'WIRE'
ob_camera.lineart.crease_threshold = 0.0

# ---- collection membership
col_collection_1.objects.link(ob_apple_1)
col_collection_1.objects.link(ob_lamp)
col_collection_1.objects.link(ob_camera)

# ---- scene / render settings (as saved in the file)
scene.camera = ob_camera
scene.frame_start = 1; scene.frame_end = 250; scene.frame_set(92)
scene.render.engine = 'CYCLES'
scene.render.resolution_percentage = 50
scene.render.dither_intensity = 0.0
scene.cycles.use_denoising = False
scene.cycles.samples = 128
scene.cycles.sampling_pattern = 'TABULATED_SOBOL'
scene.cycles.use_adaptive_sampling = False
scene.cycles.use_light_tree = False
scene.cycles.blur_glossy = 0.0
scene.cycles.sample_clamp_indirect = 0.0
scene.view_settings.view_transform = 'Standard'
bpy.context.view_layer.update()
